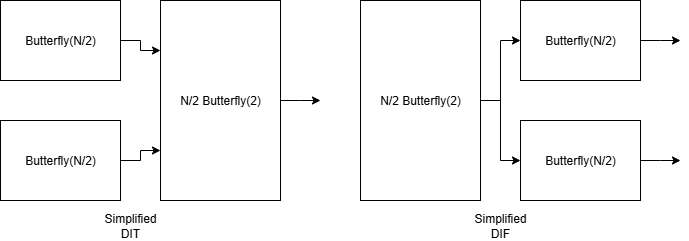

The diagram above was exported from draw.io. Its source (the exported page's mxGraphModel, read from the mxfile embedded in the PNG):
<mxGraphModel dx="2058" dy="1116" grid="1" gridSize="10" guides="1" tooltips="1" connect="1" arrows="1" fold="1" page="1" pageScale="1" pageWidth="850" pageHeight="1100" math="0" shadow="0">
  <root>
    <mxCell id="0" />
    <mxCell id="1" parent="0" />
    <mxCell id="_ahAla8kPFhFGsci2PV4-18" style="edgeStyle=orthogonalEdgeStyle;rounded=0;orthogonalLoop=1;jettySize=auto;html=1;entryX=0;entryY=0.25;entryDx=0;entryDy=0;" edge="1" parent="1" source="_ahAla8kPFhFGsci2PV4-15" target="_ahAla8kPFhFGsci2PV4-17">
      <mxGeometry relative="1" as="geometry" />
    </mxCell>
    <mxCell id="_ahAla8kPFhFGsci2PV4-15" value="Butterfly(N/2)" style="rounded=0;whiteSpace=wrap;html=1;" vertex="1" parent="1">
      <mxGeometry x="80" y="160" width="120" height="80" as="geometry" />
    </mxCell>
    <mxCell id="_ahAla8kPFhFGsci2PV4-19" style="edgeStyle=orthogonalEdgeStyle;rounded=0;orthogonalLoop=1;jettySize=auto;html=1;entryX=0;entryY=0.75;entryDx=0;entryDy=0;" edge="1" parent="1" source="_ahAla8kPFhFGsci2PV4-16" target="_ahAla8kPFhFGsci2PV4-17">
      <mxGeometry relative="1" as="geometry" />
    </mxCell>
    <mxCell id="_ahAla8kPFhFGsci2PV4-16" value="Butterfly(N/2)" style="rounded=0;whiteSpace=wrap;html=1;" vertex="1" parent="1">
      <mxGeometry x="80" y="280" width="120" height="80" as="geometry" />
    </mxCell>
    <mxCell id="_ahAla8kPFhFGsci2PV4-21" style="edgeStyle=orthogonalEdgeStyle;rounded=0;orthogonalLoop=1;jettySize=auto;html=1;" edge="1" parent="1" source="_ahAla8kPFhFGsci2PV4-17">
      <mxGeometry relative="1" as="geometry">
        <mxPoint x="400" y="260" as="targetPoint" />
      </mxGeometry>
    </mxCell>
    <mxCell id="_ahAla8kPFhFGsci2PV4-17" value="&lt;div&gt;&lt;span style=&quot;background-color: transparent; color: light-dark(rgb(0, 0, 0), rgb(255, 255, 255));&quot;&gt;N/2&amp;nbsp;&lt;/span&gt;Butterfly(2)&lt;/div&gt;" style="rounded=0;whiteSpace=wrap;html=1;" vertex="1" parent="1">
      <mxGeometry x="240" y="160" width="120" height="200" as="geometry" />
    </mxCell>
    <mxCell id="_ahAla8kPFhFGsci2PV4-32" style="edgeStyle=orthogonalEdgeStyle;rounded=0;orthogonalLoop=1;jettySize=auto;html=1;" edge="1" parent="1" source="_ahAla8kPFhFGsci2PV4-23">
      <mxGeometry relative="1" as="geometry">
        <mxPoint x="760" y="200" as="targetPoint" />
      </mxGeometry>
    </mxCell>
    <mxCell id="_ahAla8kPFhFGsci2PV4-23" value="Butterfly(N/2)" style="rounded=0;whiteSpace=wrap;html=1;" vertex="1" parent="1">
      <mxGeometry x="600" y="160" width="120" height="80" as="geometry" />
    </mxCell>
    <mxCell id="_ahAla8kPFhFGsci2PV4-31" style="edgeStyle=orthogonalEdgeStyle;rounded=0;orthogonalLoop=1;jettySize=auto;html=1;" edge="1" parent="1" source="_ahAla8kPFhFGsci2PV4-25">
      <mxGeometry relative="1" as="geometry">
        <mxPoint x="760" y="320" as="targetPoint" />
      </mxGeometry>
    </mxCell>
    <mxCell id="_ahAla8kPFhFGsci2PV4-25" value="Butterfly(N/2)" style="rounded=0;whiteSpace=wrap;html=1;" vertex="1" parent="1">
      <mxGeometry x="600" y="280" width="120" height="80" as="geometry" />
    </mxCell>
    <mxCell id="_ahAla8kPFhFGsci2PV4-28" style="edgeStyle=orthogonalEdgeStyle;rounded=0;orthogonalLoop=1;jettySize=auto;html=1;entryX=0;entryY=0.5;entryDx=0;entryDy=0;" edge="1" parent="1" source="_ahAla8kPFhFGsci2PV4-27" target="_ahAla8kPFhFGsci2PV4-23">
      <mxGeometry relative="1" as="geometry" />
    </mxCell>
    <mxCell id="_ahAla8kPFhFGsci2PV4-29" style="edgeStyle=orthogonalEdgeStyle;rounded=0;orthogonalLoop=1;jettySize=auto;html=1;entryX=0;entryY=0.5;entryDx=0;entryDy=0;" edge="1" parent="1" source="_ahAla8kPFhFGsci2PV4-27" target="_ahAla8kPFhFGsci2PV4-25">
      <mxGeometry relative="1" as="geometry" />
    </mxCell>
    <mxCell id="_ahAla8kPFhFGsci2PV4-27" value="&lt;span style=&quot;color: light-dark(rgb(0, 0, 0), rgb(255, 255, 255)); background-color: transparent;&quot;&gt;N/2&amp;nbsp;&lt;/span&gt;Butterfly(2)" style="rounded=0;whiteSpace=wrap;html=1;" vertex="1" parent="1">
      <mxGeometry x="440" y="160" width="120" height="200" as="geometry" />
    </mxCell>
    <mxCell id="_ahAla8kPFhFGsci2PV4-34" value="Simplified DIT" style="text;html=1;align=center;verticalAlign=middle;whiteSpace=wrap;rounded=0;" vertex="1" parent="1">
      <mxGeometry x="180" y="370" width="60" height="30" as="geometry" />
    </mxCell>
    <mxCell id="_ahAla8kPFhFGsci2PV4-35" value="Simplified DIF" style="text;html=1;align=center;verticalAlign=middle;whiteSpace=wrap;rounded=0;" vertex="1" parent="1">
      <mxGeometry x="550" y="370" width="60" height="30" as="geometry" />
    </mxCell>
  </root>
</mxGraphModel>